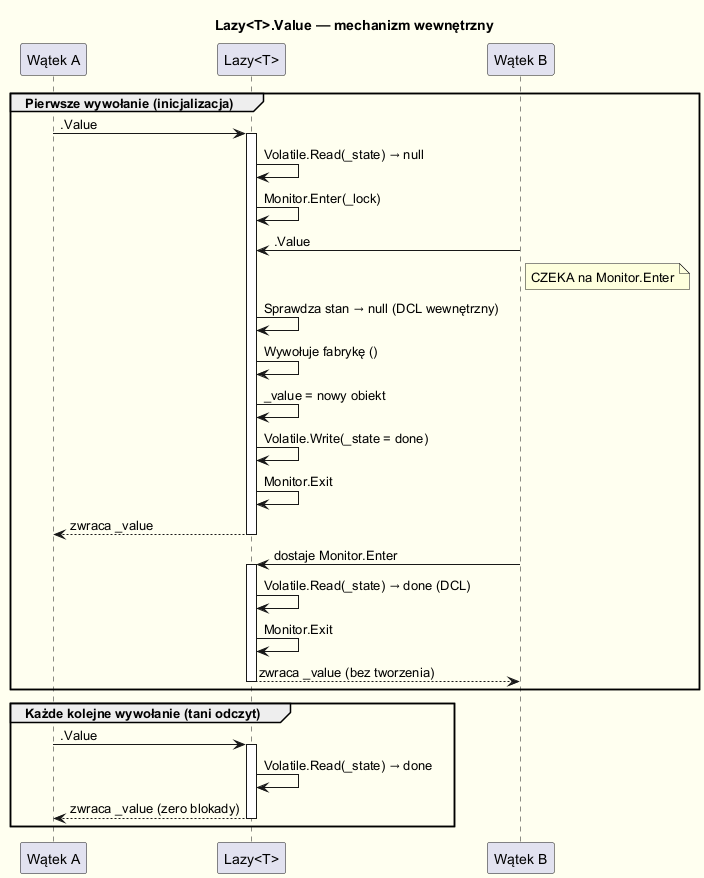

The diagram above was rendered by PlantUML. Its source (embedded in the PNG):
@startuml lazy_t_internals
skinparam backgroundColor #FFFFF0
skinparam sequenceMessageAlign left

title Lazy<T>.Value — mechanizm wewnętrzny

participant "Wątek A" as A
participant "Lazy<T>" as L
participant "Wątek B" as B

group Pierwsze wywołanie (inicjalizacja)
  A -> L : .Value
  activate L
  L -> L : Volatile.Read(_state) → null
  L -> L : Monitor.Enter(_lock)
  B -> L : .Value
  note right of B : CZEKA na Monitor.Enter
  L -> L : Sprawdza stan → null (DCL wewnętrzny)
  L -> L : Wywołuje fabrykę ()
  L -> L : _value = nowy obiekt
  L -> L : Volatile.Write(_state = done)
  L -> L : Monitor.Exit
  L --> A : zwraca _value
  deactivate L
  B -> L : dostaje Monitor.Enter
  activate L
  L -> L : Volatile.Read(_state) → done (DCL)
  L -> L : Monitor.Exit
  L --> B : zwraca _value (bez tworzenia)
  deactivate L
end

group Każde kolejne wywołanie (tani odczyt)
  A -> L : .Value
  activate L
  L -> L : Volatile.Read(_state) → done
  L --> A : zwraca _value (zero blokady)
  deactivate L
end

@enduml